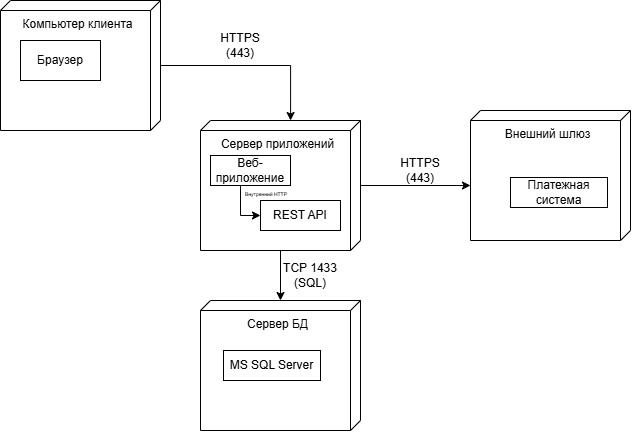

The diagram above was exported from draw.io. Its source (the exported page's mxGraphModel, read from the mxfile embedded in the PNG):
<mxGraphModel dx="982" dy="533" grid="1" gridSize="10" guides="1" tooltips="1" connect="1" arrows="1" fold="1" page="1" pageScale="1" pageWidth="827" pageHeight="1169" math="0" shadow="0">
  <root>
    <mxCell id="0" />
    <mxCell id="1" parent="0" />
    <mxCell id="8jQz7dYXjxiMwmFjCFIS-4" parent="1" style="verticalAlign=top;align=center;shape=cube;size=10;direction=south;html=1;boundedLbl=1;spacingLeft=5;whiteSpace=wrap;" value="Компьютер клиента" vertex="1">
      <mxGeometry height="130" width="160" x="110" y="70" as="geometry" />
    </mxCell>
    <mxCell id="8jQz7dYXjxiMwmFjCFIS-5" parent="1" style="verticalAlign=top;align=center;shape=cube;size=10;direction=south;html=1;boundedLbl=1;spacingLeft=5;whiteSpace=wrap;" value="Сервер БД" vertex="1">
      <mxGeometry height="130" width="160" x="310" y="370" as="geometry" />
    </mxCell>
    <mxCell id="8jQz7dYXjxiMwmFjCFIS-6" parent="1" style="verticalAlign=top;align=center;shape=cube;size=10;direction=south;html=1;boundedLbl=1;spacingLeft=5;whiteSpace=wrap;" value="Внешний шлюз" vertex="1">
      <mxGeometry height="130" width="160" x="580" y="180" as="geometry" />
    </mxCell>
    <mxCell id="8jQz7dYXjxiMwmFjCFIS-7" parent="1" style="verticalAlign=top;align=center;shape=cube;size=10;direction=south;html=1;boundedLbl=1;spacingLeft=5;whiteSpace=wrap;" value="Сервер приложений" vertex="1">
      <mxGeometry height="130" width="160" x="310" y="190" as="geometry" />
    </mxCell>
    <mxCell id="8jQz7dYXjxiMwmFjCFIS-8" parent="1" style="rounded=0;whiteSpace=wrap;html=1;" value="Браузер" vertex="1">
      <mxGeometry height="40" width="80" x="130" y="110" as="geometry" />
    </mxCell>
    <mxCell id="8jQz7dYXjxiMwmFjCFIS-15" edge="1" parent="1" source="8jQz7dYXjxiMwmFjCFIS-9" style="edgeStyle=orthogonalEdgeStyle;rounded=0;orthogonalLoop=1;jettySize=auto;html=1;entryX=0;entryY=0.5;entryDx=0;entryDy=0;defaultLabelBackgroundColor=page;labelPadding=0 4;" target="8jQz7dYXjxiMwmFjCFIS-10">
      <mxGeometry relative="1" x="-0.2" as="geometry">
        <Array as="points">
          <mxPoint x="350" y="285" />
        </Array>
      </mxGeometry>
    </mxCell>
    <mxCell id="8jQz7dYXjxiMwmFjCFIS-9" parent="1" style="rounded=0;whiteSpace=wrap;html=1;" value="Веб-приложение" vertex="1">
      <mxGeometry height="30" width="80" x="320" y="225" as="geometry" />
    </mxCell>
    <mxCell id="8jQz7dYXjxiMwmFjCFIS-10" parent="1" style="rounded=0;whiteSpace=wrap;html=1;" value="REST API" vertex="1">
      <mxGeometry height="30" width="80" x="370" y="270" as="geometry" />
    </mxCell>
    <mxCell id="8jQz7dYXjxiMwmFjCFIS-11" parent="1" style="rounded=0;whiteSpace=wrap;html=1;" value="MS SQL Server" vertex="1">
      <mxGeometry height="30" width="97" x="333" y="420" as="geometry" />
    </mxCell>
    <mxCell id="8jQz7dYXjxiMwmFjCFIS-12" parent="1" style="rounded=0;whiteSpace=wrap;html=1;" value="Платежная система" vertex="1">
      <mxGeometry height="30" width="97" x="620" y="247" as="geometry" />
    </mxCell>
    <mxCell id="8jQz7dYXjxiMwmFjCFIS-13" edge="1" parent="1" source="8jQz7dYXjxiMwmFjCFIS-4" style="edgeStyle=orthogonalEdgeStyle;rounded=0;orthogonalLoop=1;jettySize=auto;html=1;entryX=0;entryY=0.437;entryDx=0;entryDy=0;entryPerimeter=0;defaultLabelBackgroundColor=page;labelPadding=0 4;" target="8jQz7dYXjxiMwmFjCFIS-7">
      <mxGeometry relative="1" as="geometry" />
    </mxCell>
    <mxCell id="8jQz7dYXjxiMwmFjCFIS-14" parent="1" style="text;html=1;whiteSpace=wrap;strokeColor=none;fillColor=none;align=center;verticalAlign=middle;rounded=0;" value="HTTPS (443)" vertex="1">
      <mxGeometry height="30" width="60" x="320" y="100" as="geometry" />
    </mxCell>
    <mxCell id="8jQz7dYXjxiMwmFjCFIS-16" parent="1" style="text;html=1;whiteSpace=wrap;strokeColor=none;fillColor=none;align=center;verticalAlign=middle;rounded=0;" value="&lt;font style=&quot;font-size: 5px;&quot;&gt;Внутренний HTTP&lt;/font&gt;" vertex="1">
      <mxGeometry height="30" width="50" x="351" y="247" as="geometry" />
    </mxCell>
    <mxCell id="8jQz7dYXjxiMwmFjCFIS-19" edge="1" parent="1" source="8jQz7dYXjxiMwmFjCFIS-7" style="edgeStyle=orthogonalEdgeStyle;rounded=0;orthogonalLoop=1;jettySize=auto;html=1;entryX=0;entryY=0.5;entryDx=0;entryDy=0;entryPerimeter=0;defaultLabelBackgroundColor=page;labelPadding=0 4;" target="8jQz7dYXjxiMwmFjCFIS-5">
      <mxGeometry relative="1" as="geometry" />
    </mxCell>
    <mxCell id="8jQz7dYXjxiMwmFjCFIS-20" parent="1" style="text;html=1;whiteSpace=wrap;strokeColor=none;fillColor=none;align=center;verticalAlign=middle;rounded=0;" value="TCP 1433 (SQL)" vertex="1">
      <mxGeometry height="30" width="60" x="390" y="330" as="geometry" />
    </mxCell>
    <mxCell id="8jQz7dYXjxiMwmFjCFIS-21" edge="1" parent="1" source="8jQz7dYXjxiMwmFjCFIS-7" style="edgeStyle=orthogonalEdgeStyle;rounded=0;orthogonalLoop=1;jettySize=auto;html=1;entryX=0.577;entryY=1;entryDx=0;entryDy=0;entryPerimeter=0;defaultLabelBackgroundColor=page;labelPadding=0 4;" target="8jQz7dYXjxiMwmFjCFIS-6">
      <mxGeometry relative="1" as="geometry" />
    </mxCell>
    <mxCell id="8jQz7dYXjxiMwmFjCFIS-22" parent="1" style="text;html=1;whiteSpace=wrap;strokeColor=none;fillColor=none;align=center;verticalAlign=middle;rounded=0;" value="HTTPS (443)" vertex="1">
      <mxGeometry height="30" width="60" x="500" y="225" as="geometry" />
    </mxCell>
  </root>
</mxGraphModel>